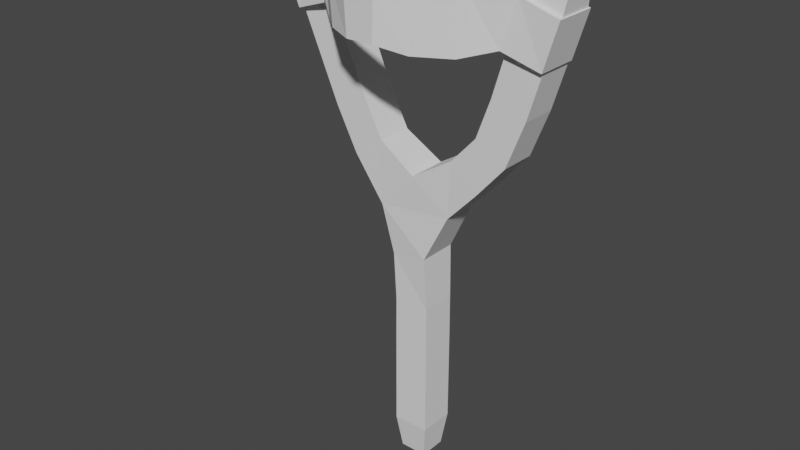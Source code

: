 # Source: Slingshot.blend  (saved by Blender 2.92.15; exported with 4.5.12 LTS)
import bpy
from mathutils import Matrix  # noqa: F401  (used for matrix-valued properties, if any)

bpy.ops.wm.read_factory_settings(use_empty=True)
scene = bpy.context.scene
scene.name = 'Scene'

# ---- collections
col_collection = bpy.data.collections.new('Collection'); scene.collection.children.link(col_collection)

# ---- world
world_world = bpy.data.worlds.new('World'); scene.world = world_world
world_world.use_nodes = True; world_world.node_tree.nodes.clear()
_N = world_world.node_tree.nodes; _L = world_world.node_tree.links
n0 = _N.new('ShaderNodeOutputWorld'); n0.name = 'World Output'; n0.location = (300, 300)
n1 = _N.new('ShaderNodeBackground'); n1.name = 'Background'; n1.location = (10, 300)
n1.inputs[0].default_value = (0.05088, 0.05088, 0.05088, 1.0)
_L.new(n1.outputs[0], n0.inputs[0])
n0.is_active_output = True
world_world.color = (0.05088, 0.05088, 0.05088)
world_world.use_sun_shadow = False
world_world.sun_shadow_jitter_overblur = 0.0

# ---- meshes
me_plane = bpy.data.meshes.new('Plane')
me_plane.from_pydata([(1.9, -0.8333, 3.221), (1.9, -1.167, 3.221), (1.619, -1.167, 3.394), (1.619, -0.8333, 3.394), (1.125, -1.125, 0.1057), (0.875, -1.125, 0.1057), (0.875, -0.875, 0.1057), (1.125, -0.875, 0.1057), (0.3974, -0.834, 2.942), (0.3974, -1.166, 2.942), (0.6764, -1.166, 3.13), (0.6764, -0.8336, 3.13), (2.363, -0.875, 4.789), (2.363, -1.125, 4.789), (2.123, -1.125, 4.861), (2.123, -0.875, 4.861), (-0.4054, -0.875, 4.793), (-0.4054, -1.125, 4.793), (-0.1767, -1.125, 4.894), (-0.1767, -0.875, 4.894), (2.062, -0.8333, 3.638), (2.062, -1.167, 3.638), (1.748, -1.167, 3.746), (1.748, -0.8333, 3.746), (2.188, -0.8333, 4.056), (2.188, -1.167, 4.056), (1.868, -1.167, 4.152), (1.868, -0.8333, 4.152), (2.311, -0.8333, 4.468), (2.311, -1.167, 4.468), (1.991, -1.167, 4.564), (1.991, -0.8333, 4.564), (1.363, -0.8375, 2.625), (1.363, -1.162, 2.625), (1.02, -1.188, 2.915), (1.02, -0.8116, 2.915), (1.637, -0.8342, 2.916), (1.637, -1.166, 2.916), (1.391, -1.166, 3.144), (1.391, -0.8336, 3.144), (1.167, -1.167, 0.4229), (0.8333, -1.167, 0.4229), (0.8333, -0.8333, 0.4229), (1.167, -0.8333, 0.4229), (1.167, -1.167, 0.8459), (0.8333, -1.167, 0.8459), (0.8333, -0.8333, 0.8459), (1.167, -0.8333, 0.8459), (1.167, -1.167, 1.269), (0.8333, -1.167, 1.269), (0.8333, -0.8333, 1.269), (1.167, -0.8333, 1.269), (1.165, -1.166, 1.694), (0.8338, -1.166, 1.694), (0.8338, -0.8344, 1.694), (1.165, -0.8343, 1.694), (1.144, -1.184, 2.18), (0.8042, -1.162, 2.122), (0.8042, -0.8384, 2.122), (1.144, -0.8156, 2.18), (0.6964, -0.815, 2.567), (0.6964, -1.185, 2.567), (0.1968, -0.8333, 3.327), (0.1968, -1.167, 3.327), (0.4967, -1.167, 3.471), (0.4967, -0.8333, 3.471), (0.02419, -0.8333, 3.717), (0.02419, -1.167, 3.717), (0.3291, -1.167, 3.851), (0.3291, -0.8333, 3.851), (-0.1459, -0.8333, 4.102), (-0.1459, -1.167, 4.102), (0.1591, -1.167, 4.237), (0.1591, -0.8333, 4.237), (-0.316, -0.8333, 4.488), (-0.316, -1.167, 4.488), (-0.01103, -1.167, 4.622), (-0.01103, -0.8333, 4.622)], [], [(39, 3, 0, 36), (37, 33, 32, 36), (59, 58, 60), (25, 21, 20, 24), (24, 20, 23, 27), (77, 74, 16, 19), (20, 0, 3, 23), (57, 56, 61), (38, 2, 3, 39), (52, 56, 57, 53), (27, 23, 22, 26), (34, 38, 39, 35), (26, 22, 21, 25), (2, 22, 23, 3), (1, 21, 22, 2), (53, 57, 58, 54), (9, 8, 60, 61), (57, 61, 60, 58), (29, 13, 14, 30), (61, 56, 33, 34), (33, 56, 59, 32), (42, 43, 7, 6), (66, 69, 65, 62), (55, 59, 56, 52), (18, 19, 16, 17), (17, 16, 74, 75), (10, 9, 61, 34), (31, 15, 12, 28), (43, 40, 4, 7), (40, 41, 5, 4), (13, 12, 15, 14), (68, 67, 63, 64), (38, 34, 33, 37), (76, 75, 71, 72), (6, 7, 4, 5), (47, 43, 42, 46), (36, 32, 35, 39), (59, 60, 35, 32), (46, 42, 41, 45), (54, 58, 59, 55), (52, 48, 51, 55), (11, 10, 34, 35), (45, 41, 40, 44), (72, 71, 67, 68), (48, 44, 47, 51), (44, 40, 43, 47), (28, 24, 27, 31), (51, 47, 46, 50), (50, 46, 45, 49), (55, 51, 50, 54), (53, 49, 48, 52), (54, 50, 49, 53), (63, 62, 8, 9), (62, 65, 11, 8), (65, 64, 10, 11), (67, 66, 62, 63), (69, 68, 64, 65), (30, 14, 15, 31), (74, 77, 73, 70), (73, 72, 68, 69), (71, 70, 66, 67), (75, 74, 70, 71), (77, 76, 72, 73), (1, 0, 20, 21), (76, 77, 19, 18), (36, 0, 1, 37), (29, 25, 24, 28), (28, 12, 13, 29), (37, 1, 2, 38), (64, 63, 9, 10), (31, 27, 26, 30), (18, 17, 75, 76), (70, 73, 69, 66), (49, 45, 44, 48), (41, 42, 6, 5), (8, 11, 35, 60), (30, 26, 25, 29)])
me_plane.use_remesh_fix_poles = True
me_plane.use_remesh_preserve_attributes = False
me_plane.use_mirror_vertex_groups = False
me_plane.update()
me_plane_001 = bpy.data.meshes.new('Plane.001')
me_plane_001.from_pydata([(2.201, -0.8192, 4.052), (2.201, -1.181, 4.052), (1.855, -1.209, 4.156), (1.855, -0.8222, 4.156), (2.324, -0.8192, 4.464), (2.324, -1.181, 4.464), (1.978, -1.181, 4.568), (1.978, -0.8192, 4.568), (-0.1588, -0.8192, 4.096), (-0.1588, -1.181, 4.096), (0.172, -1.229, 4.242), (0.172, -0.8303, 4.242), (-0.3289, -0.8192, 4.482), (-0.3289, -1.181, 4.482), (0.001905, -1.181, 4.628), (0.001905, -0.8192, 4.628), (2.188, -0.8333, 4.056), (2.188, -1.167, 4.056), (1.868, -1.188, 4.152), (1.868, -0.8354, 4.152), (2.311, -0.8333, 4.468), (2.311, -1.167, 4.468), (1.991, -1.167, 4.564), (1.991, -0.8333, 4.564), (-0.1459, -0.8333, 4.102), (-0.1459, -1.167, 4.102), (0.1591, -1.207, 4.237), (0.1591, -0.8427, 4.237), (-0.316, -0.8333, 4.488), (-0.316, -1.167, 4.488), (-0.01103, -1.167, 4.622), (-0.01103, -0.8333, 4.622), (1.855, -1.24, 4.156), (2.201, -1.213, 4.052), (1.978, -1.213, 4.568), (2.324, -1.213, 4.464), (0.001905, -1.213, 4.628), (0.172, -1.26, 4.209), (-0.1588, -1.213, 4.096), (-0.3289, -1.213, 4.482), (0.8484, -1.742, 4.578), (0.872, -1.742, 4.179), (0.8484, -1.774, 4.578), (0.872, -1.774, 4.179), (1.609, -1.429, 4.089), (1.363, -1.661, 4.119), (1.118, -1.774, 4.181), (1.131, -1.742, 4.583), (1.413, -1.601, 4.529), (1.695, -1.335, 4.523), (1.118, -1.742, 4.181), (1.363, -1.629, 4.12), (1.609, -1.397, 4.092), (1.695, -1.367, 4.518), (1.413, -1.633, 4.528), (1.131, -1.774, 4.583), (0.4053, -1.454, 4.164), (0.6387, -1.671, 4.194), (0.5662, -1.633, 4.593), (0.2841, -1.366, 4.581), (0.4053, -1.422, 4.167), (0.6387, -1.639, 4.195), (0.2841, -1.334, 4.586), (0.5662, -1.601, 4.594)], [], [(9, 10, 37, 38), (4, 0, 3, 7), (12, 15, 11, 8), (13, 12, 8, 9), (15, 14, 10, 11), (5, 1, 0, 4), (7, 3, 2, 6), (14, 13, 39, 36), (30, 26, 25, 29), (20, 23, 19, 16), (28, 24, 27, 31), (29, 25, 24, 28), (31, 27, 26, 30), (21, 20, 16, 17), (23, 22, 18, 19), (22, 21, 17, 18), (0, 1, 17, 16), (1, 2, 18, 17), (5, 4, 20, 21), (6, 5, 21, 22), (2, 3, 19, 18), (3, 0, 16, 19), (9, 8, 24, 25), (12, 13, 29, 28), (11, 10, 26, 27), (8, 11, 27, 24), (14, 15, 31, 30), (15, 12, 28, 31), (7, 6, 22, 23), (4, 7, 23, 20), (10, 9, 25, 26), (13, 14, 30, 29), (36, 39, 38, 37), (34, 32, 33, 35), (50, 46, 43, 41), (1, 5, 35, 33), (5, 6, 34, 35), (2, 1, 33, 32), (13, 9, 38, 39), (58, 57, 43, 42), (53, 49, 48, 54), (57, 61, 41, 43), (61, 63, 40, 41), (63, 58, 42, 40), (34, 6, 49, 53), (47, 50, 41, 40), (46, 55, 42, 43), (55, 47, 40, 42), (54, 48, 47, 55), (32, 34, 53, 44), (44, 53, 54, 45), (45, 54, 55, 46), (6, 2, 52, 49), (49, 52, 51, 48), (48, 51, 50, 47), (2, 32, 44, 52), (52, 44, 45, 51), (51, 45, 46, 50), (14, 36, 59, 62), (62, 59, 58, 63), (10, 14, 62, 60), (60, 62, 63, 61), (37, 10, 60, 56), (56, 60, 61, 57), (36, 37, 56, 59), (59, 56, 57, 58)])
me_plane_001.use_remesh_fix_poles = True
me_plane_001.use_remesh_preserve_attributes = False
me_plane_001.use_mirror_vertex_groups = False
me_plane_001.update()

# ---- objects
ob_plane = bpy.data.objects.new('Plane', me_plane)
ob_plane_001 = bpy.data.objects.new('Plane.001', me_plane_001)

# ---- transforms, parenting, visibility, modifiers, constraints
ob_plane.location = (0.0, 0.0, 0.0)
ob_plane.scale = (1.128, 1.128, 1.128)
ob_plane.lineart.crease_threshold = 0.0
ob_plane_001.location = (0.0, 0.0, 0.0)
ob_plane_001.scale = (1.128, 1.128, 1.128)
ob_plane_001.lineart.crease_threshold = 0.0

# ---- collection membership
col_collection.objects.link(ob_plane)
col_collection.objects.link(ob_plane_001)

# ---- scene / render settings (as saved in the file)
scene.frame_start = 1; scene.frame_end = 250; scene.frame_set(1)
scene.render.engine = 'BLENDER_EEVEE_NEXT'
scene.cycles.use_denoising = False
scene.cycles.samples = 128
scene.cycles.sampling_pattern = 'TABULATED_SOBOL'
scene.cycles.use_adaptive_sampling = False
scene.cycles.use_light_tree = False
scene.view_settings.view_transform = 'Filmic'
bpy.context.view_layer.update()

# ---- added for rendering (the .blend has no active camera and no usable light): camera, sun
cam_auto = bpy.data.cameras.new('AutoCamera')
cam_auto.lens = 50.0
cam_auto.sensor_width = 36.0
cam_auto.clip_end = 1000.0
ob_auto_camera = bpy.data.objects.new('AutoCamera', cam_auto)
scene.collection.objects.link(ob_auto_camera)
ob_auto_camera.location = (6.96378, -8.49014, 7.50797)
ob_auto_camera.rotation_euler = (1.09748, -7.21219e-08, 0.694738)
scene.camera = ob_auto_camera
light_auto_sun = bpy.data.lights.new('AutoSun', 'SUN')
light_auto_sun.energy = 3.0
light_auto_sun.angle = 0.0523599
ob_auto_sun = bpy.data.objects.new('AutoSun', light_auto_sun)
scene.collection.objects.link(ob_auto_sun)
ob_auto_sun.rotation_euler = (0.872665, 0.174533, 0.523599)
bpy.context.view_layer.update()
